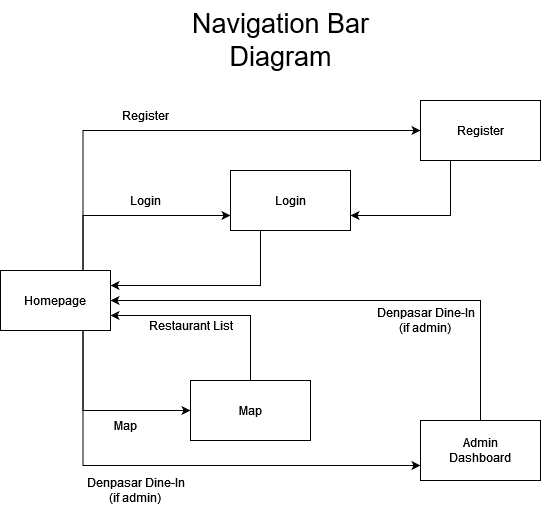

The diagram above was exported from draw.io. Its source (the exported page's mxGraphModel, read from the mxfile embedded in the PNG):
<mxGraphModel dx="1346" dy="946" grid="1" gridSize="10" guides="1" tooltips="1" connect="1" arrows="1" fold="1" page="1" pageScale="1" pageWidth="850" pageHeight="1100" math="0" shadow="0">
  <root>
    <mxCell id="0" />
    <mxCell id="1" parent="0" />
    <mxCell id="uvCH96lUky5kQbCOfsKe-13" style="edgeStyle=orthogonalEdgeStyle;rounded=0;orthogonalLoop=1;jettySize=auto;html=1;exitX=0.75;exitY=1;exitDx=0;exitDy=0;entryX=0;entryY=0.5;entryDx=0;entryDy=0;" edge="1" parent="1" source="uvCH96lUky5kQbCOfsKe-1" target="uvCH96lUky5kQbCOfsKe-5">
      <mxGeometry relative="1" as="geometry" />
    </mxCell>
    <mxCell id="uvCH96lUky5kQbCOfsKe-15" style="edgeStyle=orthogonalEdgeStyle;rounded=0;orthogonalLoop=1;jettySize=auto;html=1;exitX=0.75;exitY=1;exitDx=0;exitDy=0;entryX=0;entryY=0.75;entryDx=0;entryDy=0;" edge="1" parent="1" source="uvCH96lUky5kQbCOfsKe-1" target="uvCH96lUky5kQbCOfsKe-11">
      <mxGeometry relative="1" as="geometry" />
    </mxCell>
    <mxCell id="uvCH96lUky5kQbCOfsKe-17" style="edgeStyle=orthogonalEdgeStyle;rounded=0;orthogonalLoop=1;jettySize=auto;html=1;exitX=0.75;exitY=0;exitDx=0;exitDy=0;entryX=0;entryY=0.75;entryDx=0;entryDy=0;" edge="1" parent="1" source="uvCH96lUky5kQbCOfsKe-1" target="uvCH96lUky5kQbCOfsKe-2">
      <mxGeometry relative="1" as="geometry" />
    </mxCell>
    <mxCell id="uvCH96lUky5kQbCOfsKe-19" style="edgeStyle=orthogonalEdgeStyle;rounded=0;orthogonalLoop=1;jettySize=auto;html=1;exitX=0.75;exitY=0;exitDx=0;exitDy=0;entryX=0;entryY=0.5;entryDx=0;entryDy=0;" edge="1" parent="1" source="uvCH96lUky5kQbCOfsKe-1" target="uvCH96lUky5kQbCOfsKe-3">
      <mxGeometry relative="1" as="geometry" />
    </mxCell>
    <mxCell id="uvCH96lUky5kQbCOfsKe-1" value="Homepage" style="rounded=0;whiteSpace=wrap;html=1;" vertex="1" parent="1">
      <mxGeometry x="110" y="360" width="110" height="60" as="geometry" />
    </mxCell>
    <mxCell id="uvCH96lUky5kQbCOfsKe-18" style="edgeStyle=orthogonalEdgeStyle;rounded=0;orthogonalLoop=1;jettySize=auto;html=1;exitX=0.25;exitY=1;exitDx=0;exitDy=0;entryX=1;entryY=0.25;entryDx=0;entryDy=0;" edge="1" parent="1" source="uvCH96lUky5kQbCOfsKe-2" target="uvCH96lUky5kQbCOfsKe-1">
      <mxGeometry relative="1" as="geometry" />
    </mxCell>
    <mxCell id="uvCH96lUky5kQbCOfsKe-2" value="&lt;div&gt;Login&lt;/div&gt;" style="rounded=0;whiteSpace=wrap;html=1;" vertex="1" parent="1">
      <mxGeometry x="340" y="260" width="120" height="60" as="geometry" />
    </mxCell>
    <mxCell id="uvCH96lUky5kQbCOfsKe-21" style="edgeStyle=orthogonalEdgeStyle;rounded=0;orthogonalLoop=1;jettySize=auto;html=1;exitX=0.25;exitY=1;exitDx=0;exitDy=0;entryX=1;entryY=0.75;entryDx=0;entryDy=0;" edge="1" parent="1" source="uvCH96lUky5kQbCOfsKe-3" target="uvCH96lUky5kQbCOfsKe-2">
      <mxGeometry relative="1" as="geometry" />
    </mxCell>
    <mxCell id="uvCH96lUky5kQbCOfsKe-3" value="Register" style="rounded=0;whiteSpace=wrap;html=1;" vertex="1" parent="1">
      <mxGeometry x="530" y="190" width="120" height="60" as="geometry" />
    </mxCell>
    <mxCell id="uvCH96lUky5kQbCOfsKe-14" style="edgeStyle=orthogonalEdgeStyle;rounded=0;orthogonalLoop=1;jettySize=auto;html=1;exitX=0.5;exitY=0;exitDx=0;exitDy=0;entryX=1;entryY=0.75;entryDx=0;entryDy=0;" edge="1" parent="1" source="uvCH96lUky5kQbCOfsKe-5" target="uvCH96lUky5kQbCOfsKe-1">
      <mxGeometry relative="1" as="geometry" />
    </mxCell>
    <mxCell id="uvCH96lUky5kQbCOfsKe-5" value="Map" style="rounded=0;whiteSpace=wrap;html=1;" vertex="1" parent="1">
      <mxGeometry x="300" y="470" width="120" height="60" as="geometry" />
    </mxCell>
    <mxCell id="uvCH96lUky5kQbCOfsKe-16" style="edgeStyle=orthogonalEdgeStyle;rounded=0;orthogonalLoop=1;jettySize=auto;html=1;exitX=0.5;exitY=0;exitDx=0;exitDy=0;entryX=1;entryY=0.5;entryDx=0;entryDy=0;" edge="1" parent="1" source="uvCH96lUky5kQbCOfsKe-11" target="uvCH96lUky5kQbCOfsKe-1">
      <mxGeometry relative="1" as="geometry" />
    </mxCell>
    <mxCell id="uvCH96lUky5kQbCOfsKe-11" value="&lt;div&gt;Admin&lt;/div&gt;&lt;div&gt;Dashboard&lt;/div&gt;" style="rounded=0;whiteSpace=wrap;html=1;" vertex="1" parent="1">
      <mxGeometry x="530" y="510" width="120" height="60" as="geometry" />
    </mxCell>
    <mxCell id="uvCH96lUky5kQbCOfsKe-25" value="Register" style="text;html=1;align=center;verticalAlign=middle;resizable=0;points=[];autosize=1;strokeColor=none;fillColor=none;" vertex="1" parent="1">
      <mxGeometry x="220" y="190" width="70" height="30" as="geometry" />
    </mxCell>
    <mxCell id="uvCH96lUky5kQbCOfsKe-28" value="Login" style="text;html=1;align=center;verticalAlign=middle;resizable=0;points=[];autosize=1;strokeColor=none;fillColor=none;" vertex="1" parent="1">
      <mxGeometry x="230" y="275" width="50" height="30" as="geometry" />
    </mxCell>
    <mxCell id="uvCH96lUky5kQbCOfsKe-30" value="Map" style="text;html=1;align=center;verticalAlign=middle;resizable=0;points=[];autosize=1;strokeColor=none;fillColor=none;" vertex="1" parent="1">
      <mxGeometry x="210" y="500" width="50" height="30" as="geometry" />
    </mxCell>
    <mxCell id="uvCH96lUky5kQbCOfsKe-31" value="&lt;div&gt;Denpasar Dine-In&lt;/div&gt;&lt;div&gt;(if admin)&lt;br&gt;&lt;/div&gt;" style="text;html=1;align=center;verticalAlign=middle;resizable=0;points=[];autosize=1;strokeColor=none;fillColor=none;" vertex="1" parent="1">
      <mxGeometry x="190" y="560" width="110" height="40" as="geometry" />
    </mxCell>
    <mxCell id="uvCH96lUky5kQbCOfsKe-33" value="&lt;div&gt;Denpasar Dine-In&lt;/div&gt;&lt;div&gt;(if admin)&lt;br&gt;&lt;/div&gt;" style="text;html=1;align=center;verticalAlign=middle;resizable=0;points=[];autosize=1;strokeColor=none;fillColor=none;" vertex="1" parent="1">
      <mxGeometry x="480" y="390" width="110" height="40" as="geometry" />
    </mxCell>
    <mxCell id="uvCH96lUky5kQbCOfsKe-34" value="Restaurant List" style="text;html=1;align=center;verticalAlign=middle;resizable=0;points=[];autosize=1;strokeColor=none;fillColor=none;" vertex="1" parent="1">
      <mxGeometry x="250" y="400" width="100" height="30" as="geometry" />
    </mxCell>
    <mxCell id="uvCH96lUky5kQbCOfsKe-36" value="&lt;div style=&quot;font-size: 27px;&quot;&gt;&lt;font style=&quot;font-size: 27px;&quot;&gt;Navigation Bar&lt;/font&gt;&lt;/div&gt;&lt;div style=&quot;line-height: 120%; font-size: 27px;&quot;&gt;&lt;font style=&quot;font-size: 27px;&quot;&gt;Diagram&lt;/font&gt;&lt;br&gt;&lt;/div&gt;" style="text;html=1;align=center;verticalAlign=middle;resizable=0;points=[];autosize=1;strokeColor=none;fillColor=none;" vertex="1" parent="1">
      <mxGeometry x="290" y="90" width="200" height="80" as="geometry" />
    </mxCell>
  </root>
</mxGraphModel>